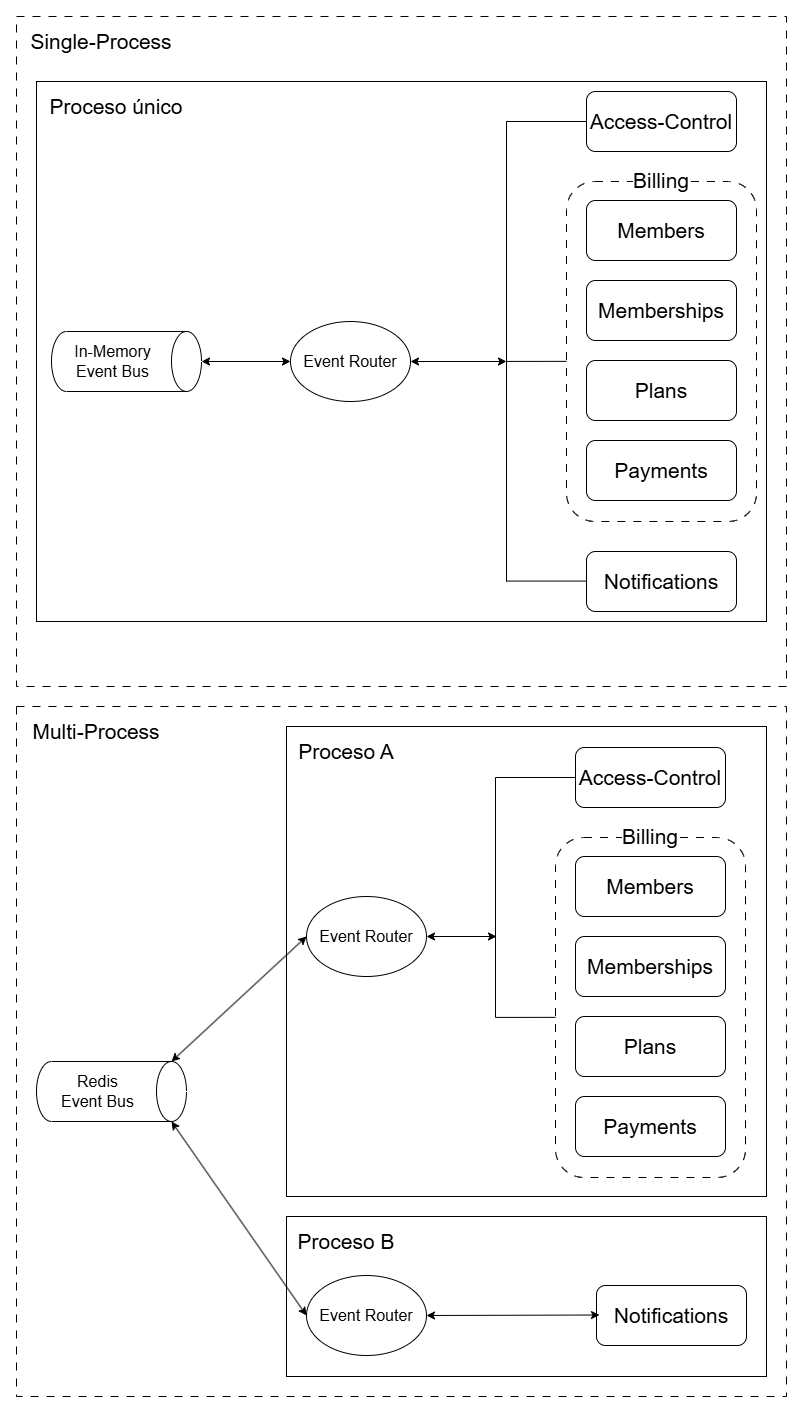

The diagram above was exported from draw.io. Its source (the exported page's mxGraphModel, read from the mxfile embedded in the PNG):
<mxGraphModel dx="2593" dy="2596" grid="1" gridSize="10" guides="1" tooltips="1" connect="1" arrows="1" fold="1" page="1" pageScale="1" pageWidth="827" pageHeight="1169" math="0" shadow="0">
  <root>
    <mxCell id="0" />
    <mxCell id="1" parent="0" />
    <mxCell id="LDM9sKHCDRQl4ciilrpJ-42" parent="1" style="rounded=0;whiteSpace=wrap;html=1;fillColor=none;" value="" vertex="1">
      <mxGeometry height="160" width="480" x="290" y="1050" as="geometry" />
    </mxCell>
    <mxCell id="LDM9sKHCDRQl4ciilrpJ-43" parent="1" style="rounded=0;whiteSpace=wrap;html=1;fillColor=none;" value="" vertex="1">
      <mxGeometry height="470" width="480" x="290" y="560" as="geometry" />
    </mxCell>
    <mxCell id="0eJIvHhAVA9br75ZujWj-8" parent="1" style="rounded=0;whiteSpace=wrap;html=1;fillColor=none;dashed=1;dashPattern=8 8;" value="" vertex="1">
      <mxGeometry height="670" width="770" x="20" y="-150" as="geometry" />
    </mxCell>
    <mxCell id="0eJIvHhAVA9br75ZujWj-4" parent="1" style="rounded=0;whiteSpace=wrap;html=1;fillColor=none;" value="" vertex="1">
      <mxGeometry height="540" width="730" x="40" y="-85" as="geometry" />
    </mxCell>
    <mxCell id="0eJIvHhAVA9br75ZujWj-1" parent="1" style="rounded=1;whiteSpace=wrap;html=1;fillColor=none;dashed=1;dashPattern=8 8;" value="" vertex="1">
      <mxGeometry height="340" width="190" x="570" y="15" as="geometry" />
    </mxCell>
    <mxCell id="0eJIvHhAVA9br75ZujWj-7" parent="1" style="rounded=0;whiteSpace=wrap;html=1;fillColor=none;dashed=1;dashPattern=8 8;" value="" vertex="1">
      <mxGeometry height="690" width="770" x="20" y="540" as="geometry" />
    </mxCell>
    <mxCell id="LDM9sKHCDRQl4ciilrpJ-2" parent="1" style="rounded=1;whiteSpace=wrap;html=1;fontSize=21;" value="Plans" vertex="1">
      <mxGeometry height="60" width="150" x="590" y="194" as="geometry" />
    </mxCell>
    <mxCell id="LDM9sKHCDRQl4ciilrpJ-3" parent="1" style="rounded=1;whiteSpace=wrap;html=1;fontSize=21;" value="Payments" vertex="1">
      <mxGeometry height="60" width="150" x="590" y="274" as="geometry" />
    </mxCell>
    <mxCell id="LDM9sKHCDRQl4ciilrpJ-4" parent="1" style="rounded=1;whiteSpace=wrap;html=1;fontSize=21;" value="Notifications" vertex="1">
      <mxGeometry height="60" width="150" x="590" y="385" as="geometry" />
    </mxCell>
    <mxCell id="LDM9sKHCDRQl4ciilrpJ-5" parent="1" style="rounded=1;whiteSpace=wrap;html=1;fontSize=21;" value="Memberships" vertex="1">
      <mxGeometry height="60" width="150" x="590" y="114" as="geometry" />
    </mxCell>
    <mxCell id="LDM9sKHCDRQl4ciilrpJ-6" parent="1" style="rounded=1;whiteSpace=wrap;html=1;fontSize=21;" value="Members" vertex="1">
      <mxGeometry height="60" width="150" x="590" y="34" as="geometry" />
    </mxCell>
    <mxCell id="LDM9sKHCDRQl4ciilrpJ-7" parent="1" style="rounded=1;whiteSpace=wrap;html=1;fontSize=21;" value="Access-Control" vertex="1">
      <mxGeometry height="60" width="150" x="590" y="-75" as="geometry" />
    </mxCell>
    <mxCell id="LDM9sKHCDRQl4ciilrpJ-8" edge="1" parent="1" style="endArrow=none;html=1;rounded=0;" value="">
      <mxGeometry height="50" relative="1" width="50" as="geometry">
        <mxPoint x="510" y="415" as="sourcePoint" />
        <mxPoint x="510" y="-45" as="targetPoint" />
      </mxGeometry>
    </mxCell>
    <mxCell id="LDM9sKHCDRQl4ciilrpJ-9" edge="1" parent="1" style="endArrow=none;html=1;rounded=0;entryX=0;entryY=0.5;entryDx=0;entryDy=0;" target="LDM9sKHCDRQl4ciilrpJ-7" value="">
      <mxGeometry height="50" relative="1" width="50" as="geometry">
        <mxPoint x="510" y="-45" as="sourcePoint" />
        <mxPoint x="440" y="175" as="targetPoint" />
      </mxGeometry>
    </mxCell>
    <mxCell id="LDM9sKHCDRQl4ciilrpJ-14" edge="1" parent="1" style="endArrow=none;html=1;rounded=0;entryX=0;entryY=0.5;entryDx=0;entryDy=0;" value="">
      <mxGeometry height="50" relative="1" width="50" as="geometry">
        <mxPoint x="510" y="414.57" as="sourcePoint" />
        <mxPoint x="590" y="414.57" as="targetPoint" />
      </mxGeometry>
    </mxCell>
    <mxCell id="LDM9sKHCDRQl4ciilrpJ-15" parent="1" style="ellipse;whiteSpace=wrap;html=1;fontSize=16;" value="Event Router" vertex="1">
      <mxGeometry height="80" width="120" x="294" y="155" as="geometry" />
    </mxCell>
    <mxCell id="LDM9sKHCDRQl4ciilrpJ-16" edge="1" parent="1" source="LDM9sKHCDRQl4ciilrpJ-15" style="endArrow=classic;startArrow=classic;html=1;rounded=0;exitX=1;exitY=0.5;exitDx=0;exitDy=0;" value="">
      <mxGeometry height="50" relative="1" width="50" as="geometry">
        <mxPoint x="420" y="194.5" as="sourcePoint" />
        <mxPoint x="510" y="195" as="targetPoint" />
      </mxGeometry>
    </mxCell>
    <mxCell id="LDM9sKHCDRQl4ciilrpJ-17" parent="1" style="shape=cylinder3;whiteSpace=wrap;html=1;boundedLbl=1;backgroundOutline=1;size=15;rotation=90;horizontal=0;fontSize=16;" value="In-Memory Event&amp;nbsp;&lt;span style=&quot;background-color: transparent; color: light-dark(rgb(0, 0, 0), rgb(255, 255, 255));&quot;&gt;Bus&lt;/span&gt;" vertex="1">
      <mxGeometry height="150" width="60" x="100" y="120" as="geometry" />
    </mxCell>
    <mxCell id="LDM9sKHCDRQl4ciilrpJ-18" edge="1" parent="1" source="LDM9sKHCDRQl4ciilrpJ-15" style="endArrow=classic;startArrow=classic;html=1;rounded=0;entryX=0.5;entryY=0;entryDx=0;entryDy=0;entryPerimeter=0;exitX=0;exitY=0.5;exitDx=0;exitDy=0;" target="LDM9sKHCDRQl4ciilrpJ-17" value="">
      <mxGeometry height="50" relative="1" width="50" as="geometry">
        <mxPoint x="390" y="225" as="sourcePoint" />
        <mxPoint x="440" y="175" as="targetPoint" />
      </mxGeometry>
    </mxCell>
    <mxCell id="LDM9sKHCDRQl4ciilrpJ-21" parent="1" style="rounded=1;whiteSpace=wrap;html=1;fontSize=21;" value="Notifications" vertex="1">
      <mxGeometry height="60" width="150" x="600" y="1119" as="geometry" />
    </mxCell>
    <mxCell id="LDM9sKHCDRQl4ciilrpJ-32" parent="1" style="ellipse;whiteSpace=wrap;html=1;fontSize=16;" value="Event Router" vertex="1">
      <mxGeometry height="80" width="120" x="310" y="730" as="geometry" />
    </mxCell>
    <mxCell id="LDM9sKHCDRQl4ciilrpJ-33" edge="1" parent="1" source="LDM9sKHCDRQl4ciilrpJ-32" style="endArrow=classic;startArrow=classic;html=1;rounded=0;exitX=1;exitY=0.5;exitDx=0;exitDy=0;" value="">
      <mxGeometry height="50" relative="1" width="50" as="geometry">
        <mxPoint x="430" y="809.5" as="sourcePoint" />
        <mxPoint x="500" y="770" as="targetPoint" />
      </mxGeometry>
    </mxCell>
    <mxCell id="LDM9sKHCDRQl4ciilrpJ-34" parent="1" style="shape=cylinder3;whiteSpace=wrap;html=1;boundedLbl=1;backgroundOutline=1;size=15;rotation=90;horizontal=0;fontSize=16;" value="Redis Event&amp;nbsp;&lt;span style=&quot;background-color: transparent; color: light-dark(rgb(0, 0, 0), rgb(255, 255, 255));&quot;&gt;Bus&lt;/span&gt;" vertex="1">
      <mxGeometry height="150" width="60" x="85" y="850" as="geometry" />
    </mxCell>
    <mxCell id="LDM9sKHCDRQl4ciilrpJ-36" edge="1" parent="1" source="LDM9sKHCDRQl4ciilrpJ-37" style="endArrow=classic;startArrow=classic;html=1;rounded=0;exitX=1;exitY=0.5;exitDx=0;exitDy=0;" value="">
      <mxGeometry height="50" relative="1" width="50" as="geometry">
        <mxPoint x="507" y="1148.5" as="sourcePoint" />
        <mxPoint x="603" y="1148.5" as="targetPoint" />
      </mxGeometry>
    </mxCell>
    <mxCell id="LDM9sKHCDRQl4ciilrpJ-37" parent="1" style="ellipse;whiteSpace=wrap;html=1;fontSize=16;" value="Event Router" vertex="1">
      <mxGeometry height="80" width="120" x="310" y="1109" as="geometry" />
    </mxCell>
    <mxCell id="LDM9sKHCDRQl4ciilrpJ-40" edge="1" parent="1" source="LDM9sKHCDRQl4ciilrpJ-34" style="endArrow=classic;startArrow=classic;html=1;rounded=0;entryX=0;entryY=0.5;entryDx=0;entryDy=0;exitX=0;exitY=0;exitDx=0;exitDy=15;exitPerimeter=0;" target="LDM9sKHCDRQl4ciilrpJ-32" value="">
      <mxGeometry height="50" relative="1" width="50" as="geometry">
        <mxPoint x="400" y="750" as="sourcePoint" />
        <mxPoint x="450" y="700" as="targetPoint" />
      </mxGeometry>
    </mxCell>
    <mxCell id="LDM9sKHCDRQl4ciilrpJ-41" edge="1" parent="1" source="LDM9sKHCDRQl4ciilrpJ-37" style="endArrow=classic;startArrow=classic;html=1;rounded=0;exitX=0;exitY=0.5;exitDx=0;exitDy=0;entryX=1;entryY=0;entryDx=0;entryDy=15;entryPerimeter=0;" target="LDM9sKHCDRQl4ciilrpJ-34" value="">
      <mxGeometry height="50" relative="1" width="50" as="geometry">
        <mxPoint x="400" y="850" as="sourcePoint" />
        <mxPoint x="450" y="800" as="targetPoint" />
      </mxGeometry>
    </mxCell>
    <mxCell id="LDM9sKHCDRQl4ciilrpJ-46" parent="1" style="text;html=1;whiteSpace=wrap;strokeColor=none;fillColor=none;align=center;verticalAlign=middle;rounded=0;fontSize=21;" value="Proceso único" vertex="1">
      <mxGeometry height="50" width="160" x="40" y="-85" as="geometry" />
    </mxCell>
    <mxCell id="0eJIvHhAVA9br75ZujWj-2" parent="1" style="text;html=1;whiteSpace=wrap;strokeColor=none;fillColor=none;align=center;verticalAlign=middle;rounded=0;fontSize=21;" value="&lt;span style=&quot;background-color: light-dark(#ffffff, var(--ge-dark-color, #121212));&quot;&gt;Billing&lt;/span&gt;" vertex="1">
      <mxGeometry height="40" width="90" x="620" y="-6" as="geometry" />
    </mxCell>
    <mxCell id="0eJIvHhAVA9br75ZujWj-3" edge="1" parent="1" style="endArrow=none;html=1;rounded=0;entryX=0;entryY=0.529;entryDx=0;entryDy=0;entryPerimeter=0;" target="0eJIvHhAVA9br75ZujWj-1" value="">
      <mxGeometry height="50" relative="1" width="50" as="geometry">
        <mxPoint x="510" y="194.92000000000002" as="sourcePoint" />
        <mxPoint x="590" y="194.92000000000002" as="targetPoint" />
      </mxGeometry>
    </mxCell>
    <mxCell id="0eJIvHhAVA9br75ZujWj-5" parent="1" style="text;html=1;whiteSpace=wrap;strokeColor=none;fillColor=none;align=center;verticalAlign=middle;rounded=0;fontSize=21;" value="Proceso A" vertex="1">
      <mxGeometry height="50" width="120" x="290" y="560" as="geometry" />
    </mxCell>
    <mxCell id="0eJIvHhAVA9br75ZujWj-6" parent="1" style="text;html=1;whiteSpace=wrap;strokeColor=none;fillColor=none;align=center;verticalAlign=middle;rounded=0;fontSize=21;" value="Proceso B" vertex="1">
      <mxGeometry height="50" width="120" x="290" y="1050" as="geometry" />
    </mxCell>
    <mxCell id="0eJIvHhAVA9br75ZujWj-9" parent="1" style="text;html=1;whiteSpace=wrap;strokeColor=none;fillColor=none;align=center;verticalAlign=middle;rounded=0;fontSize=21;" value="Single-Process" vertex="1">
      <mxGeometry height="50" width="170" x="20" y="-150" as="geometry" />
    </mxCell>
    <mxCell id="0eJIvHhAVA9br75ZujWj-10" parent="1" style="rounded=1;whiteSpace=wrap;html=1;fillColor=none;dashed=1;dashPattern=8 8;" value="" vertex="1">
      <mxGeometry height="340" width="190" x="559" y="671" as="geometry" />
    </mxCell>
    <mxCell id="0eJIvHhAVA9br75ZujWj-11" parent="1" style="rounded=1;whiteSpace=wrap;html=1;fontSize=21;" value="Plans" vertex="1">
      <mxGeometry height="60" width="150" x="579" y="850" as="geometry" />
    </mxCell>
    <mxCell id="0eJIvHhAVA9br75ZujWj-12" parent="1" style="rounded=1;whiteSpace=wrap;html=1;fontSize=21;" value="Payments" vertex="1">
      <mxGeometry height="60" width="150" x="579" y="930" as="geometry" />
    </mxCell>
    <mxCell id="0eJIvHhAVA9br75ZujWj-13" parent="1" style="rounded=1;whiteSpace=wrap;html=1;fontSize=21;" value="Memberships" vertex="1">
      <mxGeometry height="60" width="150" x="579" y="770" as="geometry" />
    </mxCell>
    <mxCell id="0eJIvHhAVA9br75ZujWj-14" parent="1" style="rounded=1;whiteSpace=wrap;html=1;fontSize=21;" value="Members" vertex="1">
      <mxGeometry height="60" width="150" x="579" y="690" as="geometry" />
    </mxCell>
    <mxCell id="0eJIvHhAVA9br75ZujWj-15" parent="1" style="rounded=1;whiteSpace=wrap;html=1;fontSize=21;" value="Access-Control" vertex="1">
      <mxGeometry height="60" width="150" x="579" y="581" as="geometry" />
    </mxCell>
    <mxCell id="0eJIvHhAVA9br75ZujWj-16" edge="1" parent="1" style="endArrow=none;html=1;rounded=0;" value="">
      <mxGeometry height="50" relative="1" width="50" as="geometry">
        <mxPoint x="499" y="851" as="sourcePoint" />
        <mxPoint x="499" y="611" as="targetPoint" />
      </mxGeometry>
    </mxCell>
    <mxCell id="0eJIvHhAVA9br75ZujWj-17" edge="1" parent="1" style="endArrow=none;html=1;rounded=0;entryX=0;entryY=0.5;entryDx=0;entryDy=0;" target="0eJIvHhAVA9br75ZujWj-15" value="">
      <mxGeometry height="50" relative="1" width="50" as="geometry">
        <mxPoint x="499" y="611" as="sourcePoint" />
        <mxPoint x="429" y="831" as="targetPoint" />
      </mxGeometry>
    </mxCell>
    <mxCell id="0eJIvHhAVA9br75ZujWj-18" parent="1" style="text;html=1;whiteSpace=wrap;strokeColor=none;fillColor=none;align=center;verticalAlign=middle;rounded=0;fontSize=21;" value="&lt;span style=&quot;background-color: light-dark(#ffffff, var(--ge-dark-color, #121212));&quot;&gt;Billing&lt;/span&gt;" vertex="1">
      <mxGeometry height="40" width="90" x="609" y="650" as="geometry" />
    </mxCell>
    <mxCell id="0eJIvHhAVA9br75ZujWj-19" edge="1" parent="1" style="endArrow=none;html=1;rounded=0;entryX=0;entryY=0.529;entryDx=0;entryDy=0;entryPerimeter=0;" target="0eJIvHhAVA9br75ZujWj-10" value="">
      <mxGeometry height="50" relative="1" width="50" as="geometry">
        <mxPoint x="499" y="850.9200000000001" as="sourcePoint" />
        <mxPoint x="579" y="850.9200000000001" as="targetPoint" />
      </mxGeometry>
    </mxCell>
    <mxCell id="0eJIvHhAVA9br75ZujWj-20" parent="1" style="text;html=1;whiteSpace=wrap;strokeColor=none;fillColor=none;align=center;verticalAlign=middle;rounded=0;fontSize=21;" value="Multi-Process" vertex="1">
      <mxGeometry height="50" width="160" x="20" y="540" as="geometry" />
    </mxCell>
  </root>
</mxGraphModel>